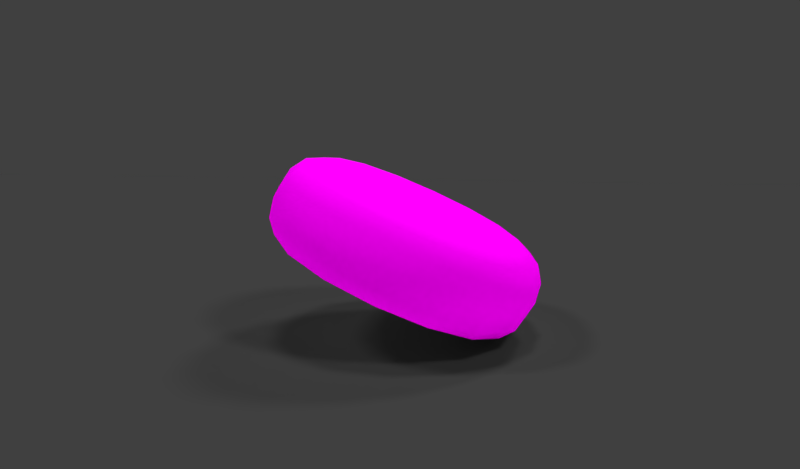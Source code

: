 # Source: personaje.blend  (saved by Blender 2.79.0; exported with 4.5.12 LTS)
import bpy
from mathutils import Matrix  # noqa: F401  (used for matrix-valued properties, if any)

bpy.ops.wm.read_factory_settings(use_empty=True)
scene = bpy.context.scene
scene.name = 'Scene'

# ---- collections
col_collection_1 = bpy.data.collections.new('Collection 1'); scene.collection.children.link(col_collection_1)

# ---- images (referenced by path relative to the original .blend; pixels are not part of the script)
import os
ASSET_DIR = os.environ.get("B2B_ASSET_DIR", "")  # directory of the original .blend (textures are referenced by path, not embedded)
HERE = os.path.dirname(os.path.abspath(__file__))  # packed textures are extracted next to this script under _unpacked/

def load_image(name, relpath, width, height, colorspace="sRGB"):
    """Load a texture the original file referenced (path relative to the .blend, or extracted next to this script)."""
    p = next((c for c in (os.path.join(HERE, relpath), os.path.join(ASSET_DIR, relpath)) if relpath and os.path.exists(c)), "")
    if p:
        img = bpy.data.images.load(p, check_existing=True)
        img.name = name
    else:  # same state as the original file: an image datablock whose file is absent (Cycles renders it pink)
        img = bpy.data.images.new(name, width, height)
        img.source = "FILE"
        img.filepath = "//" + (relpath or name)
    img.colorspace_settings.name = colorspace
    return img
img_personaje_textura = load_image('personaje.textura', 'personaje.textura.png', 1024, 1024, 'sRGB')

# ---- materials (node trees are filled in below, after node groups)
mat_personaje = bpy.data.materials.new('personaje')
mat_personaje.alpha_threshold = 0.0
mat_personaje.roughness = 0.5

# ---- material node trees
mat_personaje.use_nodes = True; mat_personaje.node_tree.nodes.clear()
_N = mat_personaje.node_tree.nodes; _L = mat_personaje.node_tree.links
n0 = _N.new('ShaderNodeOutputMaterial'); n0.name = 'Material Output'; n0.location = (0, 0)
n1 = _N.new('ShaderNodeBsdfDiffuse'); n1.name = 'Diffuse BSDF'; n1.location = (-200, 0)
n2 = _N.new('ShaderNodeTexImage'); n2.name = 'Image Texture'; n2.location = (-400, 56)
n2.width = 140
n2.image = img_personaje_textura
n3 = _N.new('ShaderNodeMapping'); n3.name = 'Mapping'; n3.location = (-700, 85)
n4 = _N.new('ShaderNodeTexCoord'); n4.name = 'Texture Coordinate'; n4.location = (-900, 68)
_L.new(n1.outputs[0], n0.inputs[0])
_L.new(n2.outputs[0], n1.inputs[0])
_L.new(n3.outputs[0], n2.inputs[0])
_L.new(n4.outputs[2], n3.inputs[0])
n0.is_active_output = True

# ---- world
world_world = bpy.data.worlds.new('World'); scene.world = world_world
world_world.color = (0.05088, 0.05088, 0.05088)
world_world.use_sun_shadow = False
world_world.sun_shadow_jitter_overblur = 0.0
world_world.cycles.sampling_method = 'MANUAL'

# ---- cameras
cam_camera = bpy.data.cameras.new('Camera')
cam_camera.clip_end = 100.0
cam_camera.lens = 35.0
cam_camera.sensor_width = 32.0
cam_camera.sensor_height = 18.0
cam_camera.display_size = 2.0
cam_camera.dof.focus_distance = 0.0

# ---- lights
light_hemi_003 = bpy.data.lights.new('Hemi.003', 'SUN')
light_hemi_003.transmission_factor = 0.0
light_hemi_003.angle = 0.1993
light_hemi_003.energy = 1.0
light_hemi_003.shadow_buffer_clip_start = 0.5
light_hemi_003.shadow_soft_size = 0.1
light_hemi_003.shadow_cascade_max_distance = 1000.0
light_hemi_002 = bpy.data.lights.new('Hemi.002', 'SUN')
light_hemi_002.transmission_factor = 0.0
light_hemi_002.angle = 0.1993
light_hemi_002.energy = 1.0
light_hemi_002.shadow_buffer_clip_start = 0.5
light_hemi_002.shadow_soft_size = 0.1
light_hemi_002.shadow_cascade_max_distance = 1000.0
light_hemi_001 = bpy.data.lights.new('Hemi.001', 'SUN')
light_hemi_001.transmission_factor = 0.0
light_hemi_001.angle = 0.1993
light_hemi_001.energy = 1.0
light_hemi_001.shadow_buffer_clip_start = 0.5
light_hemi_001.shadow_soft_size = 0.1
light_hemi_001.shadow_cascade_max_distance = 1000.0
light_hemi = bpy.data.lights.new('Hemi', 'SUN')
light_hemi.transmission_factor = 0.0
light_hemi.angle = 0.1993
light_hemi.energy = 1.0
light_hemi.shadow_buffer_clip_start = 0.5
light_hemi.shadow_soft_size = 0.1
light_hemi.shadow_cascade_max_distance = 1000.0

# ---- meshes
me_plane = bpy.data.meshes.new('Plane')
me_plane.from_pydata([(-1.0, -1.0, 0.0), (1.0, -1.0, 0.0), (-1.0, 1.0, 0.0), (1.0, 1.0, 0.0)], [], [(0, 1, 3, 2)])
me_plane.use_remesh_preserve_volume = False
me_plane.use_remesh_preserve_attributes = False
me_plane.use_mirror_vertex_groups = False
me_plane.update()
me_cube = bpy.data.meshes.new('Cube')
me_cube.from_pydata([(-1.0, -1.0, -0.4055), (-1.0, -1.0, 0.4055), (-1.0, 1.0, -0.4055), (-1.0, 1.0, 0.4055), (1.0, -1.0, -0.4055), (1.0, -1.0, 0.4055), (1.0, 1.0, -0.4055), (1.0, 1.0, 0.4055), (-0.2157, 0.2157, -0.08109), (-0.2157, -0.2157, -0.08109), (-0.2157, -0.2157, 0.1951), (-0.2157, 0.2157, 0.1951), (0.2157, 0.2157, -0.08109), (0.2157, 0.2157, 0.1951), (0.2157, -0.2157, -0.08109), (0.2157, -0.2157, 0.1951), (-0.274, 0.274, -0.2474), (-0.274, -0.274, -0.2474), (-0.274, -0.274, 0.2474), (-0.274, 0.274, 0.2474), (0.274, 0.274, -0.2474), (0.274, 0.274, 0.2474), (0.274, -0.274, -0.2474), (0.274, -0.274, 0.2474)], [], [(0, 1, 3, 2), (2, 3, 7, 6), (6, 7, 5, 4), (4, 5, 1, 0), (5, 7, 13, 15), (4, 0, 9, 14), (10, 15, 23, 18), (9, 8, 16, 17), (2, 6, 12, 8), (3, 1, 10, 11), (1, 5, 15, 10), (0, 2, 8, 9), (6, 4, 14, 12), (7, 3, 11, 13), (16, 20, 22, 17), (21, 19, 18, 23), (15, 13, 21, 23), (13, 11, 19, 21), (11, 10, 18, 19), (14, 9, 17, 22), (12, 14, 22, 20), (8, 12, 20, 16)])
me_cube.polygons.foreach_set('use_smooth', [True] * 22)
_uv = me_cube.uv_layers.new(name='UVMap')
_uv.uv.foreach_set('vector', [0.6365, 1.0, 0.4547, 1.0, 0.4547, 0.5, 0.6365, 0.5, 1.0, 0.5, 0.8182, 0.5, 0.8182, 2.98e-08, 1.0, 0.0, 0.6365, 0.5, 0.4547, 0.5, 0.4547, 5.96e-08, 0.6365, 0.0, 0.6365, 0.0, 0.8182, 0.0, 0.8182, 0.5, 0.6365, 0.5, 0.0, 7.451e-08, 0.4547, 0.0, 0.2764, 0.1961, 0.1783, 0.1961, 0.4547, 0.5, 0.4547, 1.0, 0.2764, 0.8039, 0.2764, 0.6961, 0.7069, 0.6224, 0.805, 0.6224, 0.8182, 0.637, 0.6937, 0.637, 0.6542, 0.8964, 0.6542, 0.7885, 0.6937, 0.774, 0.6937, 0.911, 6.776e-08, 1.0, 0.0, 0.5, 0.1783, 0.6961, 0.1783, 0.8039, 0.4547, 0.5, 6.776e-08, 0.5, 0.1783, 0.3039, 0.2764, 0.3039, 6.776e-08, 0.5, 0.0, 7.451e-08, 0.1783, 0.1961, 0.1783, 0.3039, 0.4547, 1.0, 6.776e-08, 1.0, 0.1783, 0.8039, 0.2764, 0.8039, 0.0, 0.5, 0.4547, 0.5, 0.2764, 0.6961, 0.1783, 0.6961, 0.4547, 0.0, 0.4547, 0.5, 0.2764, 0.3039, 0.2764, 0.1961, 0.6937, 0.637, 0.8182, 0.637, 0.8182, 0.774, 0.6937, 0.774, 0.9428, 0.637, 0.8182, 0.637, 0.8182, 0.5, 0.9428, 0.5, 0.805, 0.6224, 0.805, 0.5146, 0.8182, 0.5, 0.8182, 0.637, 0.805, 0.5146, 0.7069, 0.5146, 0.6937, 0.5, 0.8182, 0.5, 0.7069, 0.5146, 0.7069, 0.6224, 0.6937, 0.637, 0.6937, 0.5, 0.6542, 0.7594, 0.6542, 0.6516, 0.6937, 0.637, 0.6937, 0.774, 0.6542, 0.6224, 0.6542, 0.5146, 0.6937, 0.5, 0.6937, 0.637, 0.6937, 0.8964, 0.6937, 0.7885, 0.7332, 0.774, 0.7332, 0.911])
me_cube.materials.append(mat_personaje)
me_cube.use_remesh_preserve_volume = False
me_cube.use_remesh_preserve_attributes = False
me_cube.use_mirror_vertex_groups = False
me_cube.update()

# ---- objects
ob_hemi = bpy.data.objects.new('Hemi', light_hemi_003)
ob_camera = bpy.data.objects.new('Camera', cam_camera)
ob_hemi_noimp_002 = bpy.data.objects.new('Hemi-noimp.002', light_hemi_002)
ob_hemi_noimp_001 = bpy.data.objects.new('Hemi-noimp.001', light_hemi_001)
ob_plane = bpy.data.objects.new('Plane', me_plane)
ob_hemi_noimp = bpy.data.objects.new('Hemi-noimp', light_hemi)
ob_cube_col = bpy.data.objects.new('Cube-col', me_cube)

# ---- transforms, parenting, visibility, modifiers, constraints
ob_hemi.location = (0.0, 0.0, 2.322)
ob_hemi.lineart.crease_threshold = 0.0
ob_camera.location = (-0.6066, 5.383, 1.571)
ob_camera.rotation_euler = (7.682, 3.16e-05, -3.022)
ob_camera.lineart.crease_threshold = 0.0
ob_hemi_noimp_002.location = (3.113, 0.8583, 2.157)
ob_hemi_noimp_002.rotation_euler = (-1.088e-07, -0.6843, 3.32)
ob_hemi_noimp_002.hide_viewport = True
ob_hemi_noimp_002.lineart.crease_threshold = 0.0
ob_hemi_noimp_001.location = (-1.458, -2.603, 2.157)
ob_hemi_noimp_001.rotation_euler = (-1.088e-07, -0.6843, 1.027)
ob_hemi_noimp_001.hide_viewport = True
ob_hemi_noimp_001.lineart.crease_threshold = 0.0
ob_plane.location = (0.0, 0.0, 0.0)
ob_plane.scale = (8.753, 8.753, 8.753)
ob_plane.is_shadow_catcher = True
ob_plane.lineart.crease_threshold = 0.0
ob_hemi_noimp.location = (-2.433, 1.942, 2.157)
ob_hemi_noimp.rotation_euler = (0.0, -0.6843, -0.5928)
ob_hemi_noimp.hide_viewport = True
ob_hemi_noimp.lineart.crease_threshold = 0.0
ob_cube_col.location = (0.0, 0.0, 0.5659)
ob_cube_col.rotation_euler = (1.257e-08, -0.4167, 6.283)
ob_cube_col.lineart.crease_threshold = 0.0
_m = ob_cube_col.modifiers.new('Subsurf', 'SUBSURF')
_m.uv_smooth = 'PRESERVE_CORNERS'
_m.quality = 2
_m.levels = 2
_m.show_only_control_edges = False

# ---- collection membership
col_collection_1.objects.link(ob_hemi)
col_collection_1.objects.link(ob_camera)
col_collection_1.objects.link(ob_hemi_noimp_002)
col_collection_1.objects.link(ob_hemi_noimp_001)
col_collection_1.objects.link(ob_plane)
col_collection_1.objects.link(ob_hemi_noimp)
col_collection_1.objects.link(ob_cube_col)

# ---- scene / render settings (as saved in the file)
scene.camera = ob_camera
scene.frame_start = 1; scene.frame_end = 100; scene.frame_set(120)
scene.render.engine = 'CYCLES'
scene.render.resolution_x = 1024
scene.render.resolution_y = 600
scene.render.dither_intensity = 0.0
scene.render.film_transparent = True
scene.cycles.use_denoising = False
scene.cycles.samples = 128
scene.cycles.sampling_pattern = 'TABULATED_SOBOL'
scene.cycles.light_sampling_threshold = 0.0
scene.cycles.use_adaptive_sampling = False
scene.cycles.use_light_tree = False
scene.cycles.caustics_reflective = False
scene.cycles.caustics_refractive = False
scene.cycles.blur_glossy = 0.0
scene.cycles.max_bounces = 4
scene.cycles.transmission_bounces = 4
scene.cycles.transparent_max_bounces = 2
scene.cycles.sample_clamp_indirect = 0.0
scene.view_settings.view_transform = 'Standard'
bpy.context.view_layer.update()

